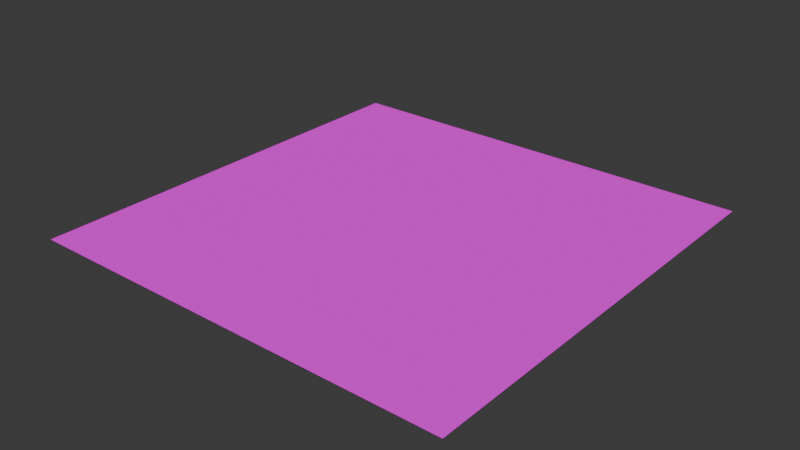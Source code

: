 # Source: yuka.blend  (saved by Blender 4.4.32; exported with 4.5.12 LTS)
import bpy
from mathutils import Matrix  # noqa: F401  (used for matrix-valued properties, if any)

bpy.ops.wm.read_factory_settings(use_empty=True)
scene = bpy.context.scene
scene.name = 'Scene'

# ---- collections
col_collection = bpy.data.collections.new('Collection'); scene.collection.children.link(col_collection)

# ---- images (referenced by path relative to the original .blend; pixels are not part of the script)
import os
ASSET_DIR = os.environ.get("B2B_ASSET_DIR", "")  # directory of the original .blend (textures are referenced by path, not embedded)
HERE = os.path.dirname(os.path.abspath(__file__))  # packed textures are extracted next to this script under _unpacked/

def load_image(name, relpath, width, height, colorspace="sRGB"):
    """Load a texture the original file referenced (path relative to the .blend, or extracted next to this script)."""
    p = next((c for c in (os.path.join(HERE, relpath), os.path.join(ASSET_DIR, relpath)) if relpath and os.path.exists(c)), "")
    if p:
        img = bpy.data.images.load(p, check_existing=True)
        img.name = name
    else:  # same state as the original file: an image datablock whose file is absent (Cycles renders it pink)
        img = bpy.data.images.new(name, width, height)
        img.source = "FILE"
        img.filepath = "//" + (relpath or name)
    img.colorspace_settings.name = colorspace
    return img
img_wood_floor_disp_4k_png = load_image('wood_floor_disp_4k.png', 'wood_floor_disp_4k.png', 1024, 1024, 'Non-Color')
img_wood_floor_diff_4k_jpg = load_image('wood_floor_diff_4k.jpg', 'wood_floor_diff_4k.jpg', 1024, 1024, 'sRGB')
img_wood_floor_rough_4k_exr = load_image('wood_floor_rough_4k.exr', 'wood_floor_rough_4k.exr', 1024, 1024, 'Non-Color')
img_wood_floor_nor_gl_4k_exr = load_image('wood_floor_nor_gl_4k.exr', 'wood_floor_nor_gl_4k.exr', 1024, 1024, 'Non-Color')

# ---- materials (node trees are filled in below, after node groups)
mat_x = bpy.data.materials.new('床')
mat_x_1 = bpy.data.materials.new('椅子')

# ---- material node trees
mat_x.use_nodes = True; mat_x.node_tree.nodes.clear()
_N = mat_x.node_tree.nodes; _L = mat_x.node_tree.links
n0 = _N.new('ShaderNodeBsdfPrincipled'); n0.name = 'プリンシプルBSDF'; n0.location = (11, 1150)
n0.inputs[3].default_value = 1.0
n1 = _N.new('ShaderNodeOutputMaterial'); n1.name = 'マテリアル出力'; n1.location = (369, 1116)
n2 = _N.new('ShaderNodeTexImage'); n2.name = '画像テクスチャ'; n2.location = (85, -600)
n2.label = 'Displacement'
n2.image = img_wood_floor_disp_4k_png
n3 = _N.new('ShaderNodeDisplacement'); n3.name = 'ディスプレイスメント'; n3.location = (111, 450)
n3.inputs[2].default_value = 1.0
n4 = _N.new('ShaderNodeTexImage'); n4.name = '画像テクスチャ.001'; n4.location = (85, -40)
n4.label = 'Base Color'
n4.image = img_wood_floor_diff_4k_jpg
n5 = _N.new('ShaderNodeTexImage'); n5.name = '画像テクスチャ.002'; n5.location = (85, -320)
n5.label = 'Roughness'
n5.image = img_wood_floor_rough_4k_exr
n6 = _N.new('ShaderNodeTexImage'); n6.name = '画像テクスチャ.003'; n6.location = (85, -880)
n6.label = 'Normal'
n6.image = img_wood_floor_nor_gl_4k_exr
n7 = _N.new('ShaderNodeNormalMap'); n7.name = 'ノーマルマップ'; n7.location = (-239, 510)
n8 = _N.new('ShaderNodeMapping'); n8.name = 'マッピング'; n8.location = (230, -40)
n8.inputs[3].default_value = (20.0, 20.0, 1.0)
n9 = _N.new('NodeReroute'); n9.name = 'リルート'; n9.location = (35, -766)
n9.width = 12
n9.socket_idname = 'NodeSocketVector'
n10 = _N.new('ShaderNodeTexCoord'); n10.name = 'テクスチャ座標'; n10.location = (30, -40)
n11 = _N.new('NodeFrame'); n11.name = 'フレーム'; n11.location = (-1269, 1190)
n11.label = 'Mapping'
n11.width = 400
n12 = _N.new('NodeFrame'); n12.name = 'フレーム.001'; n12.location = (-624, 1390)
n12.label = 'Textures'
n12.width = 355
n2.parent = n12
n4.parent = n12
n5.parent = n12
n6.parent = n12
n8.parent = n11
n9.parent = n12
n10.parent = n11
_L.new(n0.outputs[0], n1.inputs[0])
_L.new(n2.outputs[0], n3.inputs[0])
_L.new(n3.outputs[0], n1.inputs[2])
_L.new(n4.outputs[0], n0.inputs[0])
_L.new(n5.outputs[0], n0.inputs[2])
_L.new(n6.outputs[0], n7.inputs[1])
_L.new(n7.outputs[0], n0.inputs[5])
_L.new(n9.outputs[0], n4.inputs[0])
_L.new(n9.outputs[0], n5.inputs[0])
_L.new(n9.outputs[0], n2.inputs[0])
_L.new(n9.outputs[0], n6.inputs[0])
_L.new(n8.outputs[0], n9.inputs[0])
_L.new(n10.outputs[2], n8.inputs[0])
n1.is_active_output = True
mat_x_1.use_nodes = True; mat_x_1.node_tree.nodes.clear()
_N = mat_x_1.node_tree.nodes; _L = mat_x_1.node_tree.links
n0 = _N.new('ShaderNodeBsdfPrincipled'); n0.name = 'プリンシプルBSDF'; n0.location = (10, 300)
n1 = _N.new('ShaderNodeOutputMaterial'); n1.name = 'マテリアル出力'; n1.location = (300, 300)
_L.new(n0.outputs[0], n1.inputs[0])
n1.is_active_output = True

# ---- world
world_world = bpy.data.worlds.new('World'); scene.world = world_world
world_world.use_nodes = True; world_world.node_tree.nodes.clear()
_N = world_world.node_tree.nodes; _L = world_world.node_tree.links
n0 = _N.new('ShaderNodeOutputWorld'); n0.name = 'World Output'; n0.location = (300, 300)
n1 = _N.new('ShaderNodeBackground'); n1.name = 'Background'; n1.location = (10, 300)
n1.inputs[0].default_value = (0.05088, 0.05088, 0.05088, 1.0)
_L.new(n1.outputs[0], n0.inputs[0])
n0.is_active_output = True
world_world.color = (0.05088, 0.05088, 0.05088)
world_world.sun_shadow_jitter_overblur = 0.0

# ---- meshes
me_x = bpy.data.meshes.new('平面')
me_x.from_pydata([(-1.0, -1.0, 0.0), (1.0, -1.0, 0.0), (-1.0, 1.0, 0.0), (1.0, 1.0, 0.0)], [], [(0, 1, 3, 2)])
_uv = me_x.uv_layers.new(name='UVマップ')
_uv.uv.foreach_set('vector', [0.0, 0.0, 1.0, 0.0, 1.0, 1.0, 0.0, 1.0])
me_x.materials.append(mat_x)
me_x.materials.append(mat_x_1)
me_x.update()

# ---- objects
ob_x = bpy.data.objects.new('平面', me_x)

# ---- transforms, parenting, visibility, modifiers, constraints
ob_x.location = (0.0, 0.0, 0.0)
ob_x.scale = (20.0, 20.0, 1.0)

# ---- collection membership
col_collection.objects.link(ob_x)

# ---- scene / render settings (as saved in the file)
scene.frame_start = 1; scene.frame_end = 250; scene.frame_set(1)
scene.render.engine = 'BLENDER_EEVEE_NEXT'
bpy.context.view_layer.update()

# ---- added for rendering (the .blend has no active camera and no usable light): camera, sun
cam_auto = bpy.data.cameras.new('AutoCamera')
cam_auto.lens = 50.0
cam_auto.sensor_width = 36.0
cam_auto.clip_end = 1000.0
ob_auto_camera = bpy.data.objects.new('AutoCamera', cam_auto)
scene.collection.objects.link(ob_auto_camera)
ob_auto_camera.location = (52.3386, -62.8063, 41.8709)
ob_auto_camera.rotation_euler = (1.09748, -7.21219e-08, 0.694738)
scene.camera = ob_auto_camera
light_auto_sun = bpy.data.lights.new('AutoSun', 'SUN')
light_auto_sun.energy = 3.0
light_auto_sun.angle = 0.0523599
ob_auto_sun = bpy.data.objects.new('AutoSun', light_auto_sun)
scene.collection.objects.link(ob_auto_sun)
ob_auto_sun.rotation_euler = (0.872665, 0.174533, 0.523599)
bpy.context.view_layer.update()
